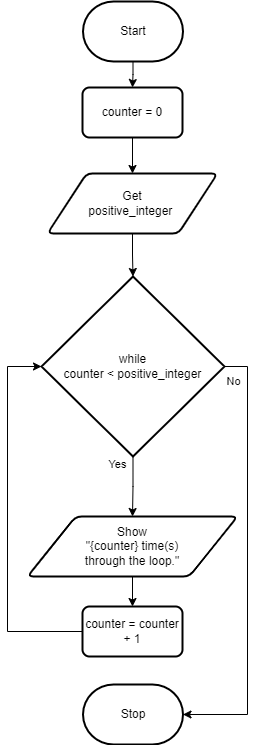

The diagram above was exported from draw.io. Its source (the exported page's mxGraphModel, read from the mxfile embedded in the PNG):
<mxGraphModel dx="662" dy="374" grid="1" gridSize="10" guides="1" tooltips="1" connect="1" arrows="1" fold="1" page="1" pageScale="1" pageWidth="850" pageHeight="1100" math="0" shadow="0">
  <root>
    <mxCell id="0" />
    <mxCell id="1" parent="0" />
    <mxCell id="95" style="edgeStyle=orthogonalEdgeStyle;shape=connector;rounded=0;html=1;labelBackgroundColor=default;strokeColor=default;fontFamily=Helvetica;fontSize=11;fontColor=default;endArrow=classic;" edge="1" parent="1" source="57" target="94">
      <mxGeometry relative="1" as="geometry" />
    </mxCell>
    <mxCell id="57" value="Start" style="strokeWidth=2;html=1;shape=mxgraph.flowchart.terminator;whiteSpace=wrap;" parent="1" vertex="1">
      <mxGeometry x="375.5" y="65" width="100" height="60" as="geometry" />
    </mxCell>
    <mxCell id="68" value="Stop" style="strokeWidth=2;html=1;shape=mxgraph.flowchart.terminator;whiteSpace=wrap;" parent="1" vertex="1">
      <mxGeometry x="375.5" y="748" width="100" height="60" as="geometry" />
    </mxCell>
    <mxCell id="73" style="edgeStyle=orthogonalEdgeStyle;shape=connector;rounded=0;html=1;labelBackgroundColor=default;strokeColor=default;fontFamily=Helvetica;fontSize=11;fontColor=default;endArrow=classic;" parent="1" source="70" target="71" edge="1">
      <mxGeometry relative="1" as="geometry" />
    </mxCell>
    <mxCell id="92" style="edgeStyle=orthogonalEdgeStyle;shape=connector;rounded=0;html=1;entryX=1;entryY=0.5;entryDx=0;entryDy=0;entryPerimeter=0;labelBackgroundColor=default;strokeColor=default;fontFamily=Helvetica;fontSize=11;fontColor=default;endArrow=classic;" edge="1" parent="1" source="70" target="68">
      <mxGeometry relative="1" as="geometry">
        <Array as="points">
          <mxPoint x="540" y="430" />
          <mxPoint x="540" y="778" />
        </Array>
      </mxGeometry>
    </mxCell>
    <mxCell id="70" value="while&lt;br&gt;counter &amp;lt; positive_integer" style="strokeWidth=2;html=1;shape=mxgraph.flowchart.decision;whiteSpace=wrap;" parent="1" vertex="1">
      <mxGeometry x="334" y="340" width="183" height="180" as="geometry" />
    </mxCell>
    <mxCell id="90" style="edgeStyle=orthogonalEdgeStyle;html=1;rounded=0;" edge="1" parent="1" source="71" target="89">
      <mxGeometry relative="1" as="geometry" />
    </mxCell>
    <mxCell id="71" value="Show&lt;br&gt;&quot;{counter} time(s) &lt;br&gt;through the loop.&quot;" style="shape=parallelogram;html=1;strokeWidth=2;perimeter=parallelogramPerimeter;whiteSpace=wrap;rounded=1;arcSize=12;size=0.23;" parent="1" vertex="1">
      <mxGeometry x="320" y="580" width="210" height="60" as="geometry" />
    </mxCell>
    <mxCell id="79" value="Yes" style="text;html=1;align=center;verticalAlign=middle;resizable=0;points=[];autosize=1;strokeColor=none;fillColor=none;fontSize=11;fontFamily=Helvetica;fontColor=default;" parent="1" vertex="1">
      <mxGeometry x="390" y="513" width="40" height="30" as="geometry" />
    </mxCell>
    <mxCell id="80" value="No" style="text;html=1;align=center;verticalAlign=middle;resizable=0;points=[];autosize=1;strokeColor=none;fillColor=none;fontSize=11;fontFamily=Helvetica;fontColor=default;" parent="1" vertex="1">
      <mxGeometry x="506" y="430" width="40" height="30" as="geometry" />
    </mxCell>
    <mxCell id="93" style="edgeStyle=orthogonalEdgeStyle;shape=connector;rounded=0;html=1;labelBackgroundColor=default;strokeColor=default;fontFamily=Helvetica;fontSize=11;fontColor=default;endArrow=classic;" edge="1" parent="1" source="85" target="70">
      <mxGeometry relative="1" as="geometry" />
    </mxCell>
    <mxCell id="85" value="Get&lt;br&gt;positive_integer&amp;nbsp;" style="shape=parallelogram;html=1;strokeWidth=2;perimeter=parallelogramPerimeter;whiteSpace=wrap;rounded=1;arcSize=12;size=0.23;" parent="1" vertex="1">
      <mxGeometry x="340" y="237" width="170" height="60" as="geometry" />
    </mxCell>
    <mxCell id="91" style="edgeStyle=orthogonalEdgeStyle;shape=connector;rounded=0;html=1;entryX=0;entryY=0.5;entryDx=0;entryDy=0;entryPerimeter=0;labelBackgroundColor=default;strokeColor=default;fontFamily=Helvetica;fontSize=11;fontColor=default;endArrow=classic;" edge="1" parent="1" source="89" target="70">
      <mxGeometry relative="1" as="geometry">
        <Array as="points">
          <mxPoint x="300" y="695" />
          <mxPoint x="300" y="430" />
        </Array>
      </mxGeometry>
    </mxCell>
    <mxCell id="89" value="counter = counter + 1" style="rounded=1;whiteSpace=wrap;html=1;absoluteArcSize=1;arcSize=14;strokeWidth=2;" vertex="1" parent="1">
      <mxGeometry x="375" y="670" width="100" height="50" as="geometry" />
    </mxCell>
    <mxCell id="96" style="edgeStyle=orthogonalEdgeStyle;shape=connector;rounded=0;html=1;labelBackgroundColor=default;strokeColor=default;fontFamily=Helvetica;fontSize=11;fontColor=default;endArrow=classic;" edge="1" parent="1" source="94" target="85">
      <mxGeometry relative="1" as="geometry" />
    </mxCell>
    <mxCell id="94" value="counter = 0" style="rounded=1;whiteSpace=wrap;html=1;absoluteArcSize=1;arcSize=14;strokeWidth=2;" vertex="1" parent="1">
      <mxGeometry x="375" y="151" width="100" height="50" as="geometry" />
    </mxCell>
  </root>
</mxGraphModel>